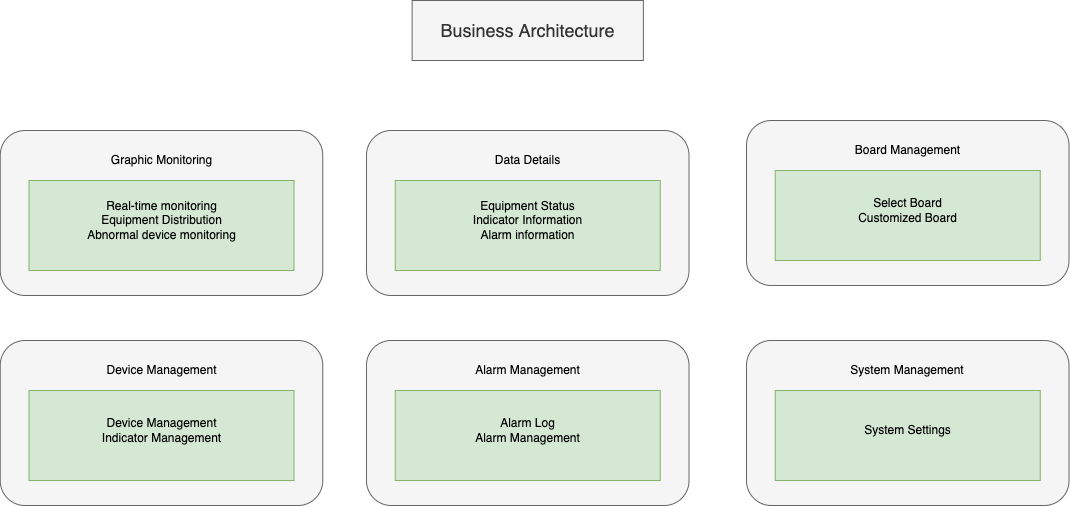

The diagram above was exported from draw.io. Its source (the exported page's mxGraphModel, read from the mxfile embedded in the PNG):
<mxGraphModel dx="1554" dy="841" grid="1" gridSize="10" guides="1" tooltips="1" connect="1" arrows="1" fold="1" page="1" pageScale="1" pageWidth="827" pageHeight="1169" math="0" shadow="0">
  <root>
    <mxCell id="0" />
    <mxCell id="1" parent="0" />
    <mxCell id="WBKoLqWEg4ubjLgizBrU-2" value="" style="rounded=1;whiteSpace=wrap;html=1;fillColor=#f5f5f5;fontColor=#333333;strokeColor=#666666;" parent="1" vertex="1">
      <mxGeometry x="153.75" y="200" width="322.5" height="165" as="geometry" />
    </mxCell>
    <mxCell id="WBKoLqWEg4ubjLgizBrU-3" value="" style="rounded=0;whiteSpace=wrap;html=1;fillColor=#d5e8d4;strokeColor=#82b366;" parent="1" vertex="1">
      <mxGeometry x="182.5" y="250" width="265" height="90" as="geometry" />
    </mxCell>
    <mxCell id="WBKoLqWEg4ubjLgizBrU-4" value="Graphic Monitoring" style="text;html=1;strokeColor=none;fillColor=none;align=center;verticalAlign=middle;whiteSpace=wrap;rounded=0;" parent="1" vertex="1">
      <mxGeometry x="257.5" y="220" width="115" height="20" as="geometry" />
    </mxCell>
    <mxCell id="WBKoLqWEg4ubjLgizBrU-5" value="&lt;div&gt;Real-time monitoring&lt;/div&gt;&lt;div&gt;Equipment Distribution&lt;/div&gt;&lt;div&gt;Abnormal device monitoring&lt;/div&gt;" style="text;html=1;strokeColor=none;fillColor=none;align=center;verticalAlign=middle;whiteSpace=wrap;rounded=0;" parent="1" vertex="1">
      <mxGeometry x="232.5" y="260" width="165" height="60" as="geometry" />
    </mxCell>
    <mxCell id="WBKoLqWEg4ubjLgizBrU-6" value="" style="rounded=1;whiteSpace=wrap;html=1;fillColor=#f5f5f5;fontColor=#333333;strokeColor=#666666;" parent="1" vertex="1">
      <mxGeometry x="520" y="200" width="322.5" height="165" as="geometry" />
    </mxCell>
    <mxCell id="WBKoLqWEg4ubjLgizBrU-7" value="" style="rounded=0;whiteSpace=wrap;html=1;fillColor=#d5e8d4;strokeColor=#82b366;" parent="1" vertex="1">
      <mxGeometry x="548.75" y="250" width="265" height="90" as="geometry" />
    </mxCell>
    <mxCell id="WBKoLqWEg4ubjLgizBrU-8" value="Data Details" style="text;html=1;strokeColor=none;fillColor=none;align=center;verticalAlign=middle;whiteSpace=wrap;rounded=0;" parent="1" vertex="1">
      <mxGeometry x="623.75" y="220" width="115" height="20" as="geometry" />
    </mxCell>
    <mxCell id="WBKoLqWEg4ubjLgizBrU-9" value="&lt;div&gt;Equipment Status&lt;/div&gt;&lt;div&gt;Indicator Information&lt;/div&gt;&lt;div&gt;Alarm information&lt;/div&gt;" style="text;html=1;strokeColor=none;fillColor=none;align=center;verticalAlign=middle;whiteSpace=wrap;rounded=0;" parent="1" vertex="1">
      <mxGeometry x="598.75" y="260" width="165" height="60" as="geometry" />
    </mxCell>
    <mxCell id="WBKoLqWEg4ubjLgizBrU-10" value="" style="rounded=1;whiteSpace=wrap;html=1;fillColor=#f5f5f5;fontColor=#333333;strokeColor=#666666;" parent="1" vertex="1">
      <mxGeometry x="900" y="190" width="322.5" height="165" as="geometry" />
    </mxCell>
    <mxCell id="WBKoLqWEg4ubjLgizBrU-11" value="" style="rounded=0;whiteSpace=wrap;html=1;fillColor=#d5e8d4;strokeColor=#82b366;" parent="1" vertex="1">
      <mxGeometry x="928.75" y="240" width="265" height="90" as="geometry" />
    </mxCell>
    <mxCell id="WBKoLqWEg4ubjLgizBrU-12" value="Board Management" style="text;html=1;strokeColor=none;fillColor=none;align=center;verticalAlign=middle;whiteSpace=wrap;rounded=0;" parent="1" vertex="1">
      <mxGeometry x="1003.75" y="210" width="115" height="20" as="geometry" />
    </mxCell>
    <mxCell id="WBKoLqWEg4ubjLgizBrU-13" value="&lt;div&gt;Select Board&lt;/div&gt;&lt;div&gt;Customized Board&lt;/div&gt;" style="text;html=1;strokeColor=none;fillColor=none;align=center;verticalAlign=middle;whiteSpace=wrap;rounded=0;" parent="1" vertex="1">
      <mxGeometry x="978.75" y="250" width="165" height="60" as="geometry" />
    </mxCell>
    <mxCell id="WBKoLqWEg4ubjLgizBrU-14" value="" style="rounded=1;whiteSpace=wrap;html=1;fillColor=#f5f5f5;fontColor=#333333;strokeColor=#666666;" parent="1" vertex="1">
      <mxGeometry x="153.75" y="410" width="322.5" height="165" as="geometry" />
    </mxCell>
    <mxCell id="WBKoLqWEg4ubjLgizBrU-15" value="" style="rounded=0;whiteSpace=wrap;html=1;fillColor=#d5e8d4;strokeColor=#82b366;" parent="1" vertex="1">
      <mxGeometry x="182.5" y="460" width="265" height="90" as="geometry" />
    </mxCell>
    <mxCell id="WBKoLqWEg4ubjLgizBrU-16" value="Device Management" style="text;html=1;strokeColor=none;fillColor=none;align=center;verticalAlign=middle;whiteSpace=wrap;rounded=0;" parent="1" vertex="1">
      <mxGeometry x="257.5" y="430" width="115" height="20" as="geometry" />
    </mxCell>
    <mxCell id="WBKoLqWEg4ubjLgizBrU-17" value="Device Management&lt;br&gt;Indicator Management" style="text;html=1;strokeColor=none;fillColor=none;align=center;verticalAlign=middle;whiteSpace=wrap;rounded=0;" parent="1" vertex="1">
      <mxGeometry x="232.5" y="470" width="165" height="60" as="geometry" />
    </mxCell>
    <mxCell id="WBKoLqWEg4ubjLgizBrU-18" value="" style="rounded=1;whiteSpace=wrap;html=1;fillColor=#f5f5f5;fontColor=#333333;strokeColor=#666666;" parent="1" vertex="1">
      <mxGeometry x="520" y="410" width="322.5" height="165" as="geometry" />
    </mxCell>
    <mxCell id="WBKoLqWEg4ubjLgizBrU-19" value="" style="rounded=0;whiteSpace=wrap;html=1;fillColor=#d5e8d4;strokeColor=#82b366;" parent="1" vertex="1">
      <mxGeometry x="548.75" y="460" width="265" height="90" as="geometry" />
    </mxCell>
    <mxCell id="WBKoLqWEg4ubjLgizBrU-20" value="Alarm Management" style="text;html=1;strokeColor=none;fillColor=none;align=center;verticalAlign=middle;whiteSpace=wrap;rounded=0;" parent="1" vertex="1">
      <mxGeometry x="623.75" y="430" width="115" height="20" as="geometry" />
    </mxCell>
    <mxCell id="WBKoLqWEg4ubjLgizBrU-21" value="Alarm Log&lt;div&gt;Alarm Management&lt;br&gt;&lt;/div&gt;" style="text;html=1;strokeColor=none;fillColor=none;align=center;verticalAlign=middle;whiteSpace=wrap;rounded=0;" parent="1" vertex="1">
      <mxGeometry x="598.75" y="470" width="165" height="60" as="geometry" />
    </mxCell>
    <mxCell id="WBKoLqWEg4ubjLgizBrU-22" value="" style="rounded=1;whiteSpace=wrap;html=1;fillColor=#f5f5f5;fontColor=#333333;strokeColor=#666666;" parent="1" vertex="1">
      <mxGeometry x="900" y="410" width="322.5" height="165" as="geometry" />
    </mxCell>
    <mxCell id="WBKoLqWEg4ubjLgizBrU-23" value="" style="rounded=0;whiteSpace=wrap;html=1;fillColor=#d5e8d4;strokeColor=#82b366;" parent="1" vertex="1">
      <mxGeometry x="928.75" y="460" width="265" height="90" as="geometry" />
    </mxCell>
    <mxCell id="WBKoLqWEg4ubjLgizBrU-24" value="System Management" style="text;html=1;strokeColor=none;fillColor=none;align=center;verticalAlign=middle;whiteSpace=wrap;rounded=0;" parent="1" vertex="1">
      <mxGeometry x="998.13" y="430" width="126.25" height="20" as="geometry" />
    </mxCell>
    <mxCell id="WBKoLqWEg4ubjLgizBrU-25" value="System Settings" style="text;html=1;strokeColor=none;fillColor=none;align=center;verticalAlign=middle;whiteSpace=wrap;rounded=0;" parent="1" vertex="1">
      <mxGeometry x="978.75" y="470" width="165" height="60" as="geometry" />
    </mxCell>
    <mxCell id="_UmVLlJLf6wxzumECH68-2" value="&lt;font style=&quot;font-size: 18px&quot;&gt;Business Architecture&lt;/font&gt;" style="rounded=0;whiteSpace=wrap;html=1;fillColor=#f5f5f5;strokeColor=#666666;fontColor=#333333;" vertex="1" parent="1">
      <mxGeometry x="565.62" y="70" width="231.25" height="60" as="geometry" />
    </mxCell>
  </root>
</mxGraphModel>